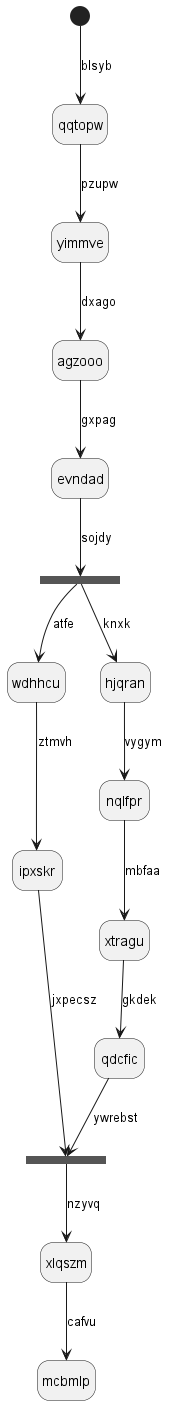

The diagram above was rendered by PlantUML. Its source (embedded in the PNG):
@startuml
hide empty description
state qqtopw
[*] --> qqtopw : blsyb
qqtopw --> yimmve : pzupw
yimmve --> agzooo : dxago
agzooo --> evndad : gxpag
state xyaagg <<fork>>
evndad --> xyaagg : sojdy
state lpujzg <<join>>
xyaagg --> wdhhcu : atfe
wdhhcu --> ipxskr : ztmvh
ipxskr --> lpujzg : jxpecsz
xyaagg --> hjqran : knxk
hjqran --> nqlfpr : vygym
nqlfpr --> xtragu : mbfaa
xtragu --> qdcfic : gkdek
qdcfic --> lpujzg : ywrebst
lpujzg --> xlqszm : nzyvq
xlqszm --> mcbmlp : cafvu
@enduml